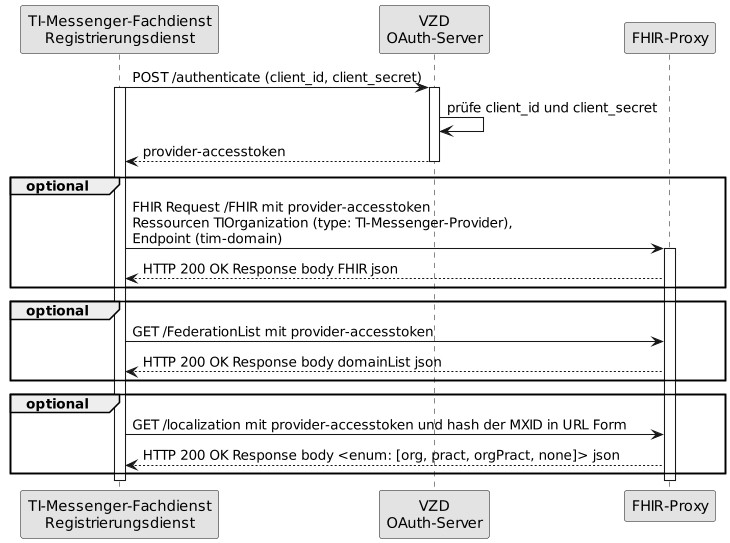

The diagram above was rendered by PlantUML. Its source (embedded in the PNG):
@startuml I_VZD_TIM_Provider_Services
skinparam dpi 100
skinparam WrapWidth 200
skinparam monochrome true

participant rd as "TI-Messenger-Fachdienst\nRegistrierungsdienst"
participant oa as "VZD\nOAuth-Server"
participant fp as "FHIR-Proxy"

rd -> oa: POST /authenticate (client_id, client_secret)
activate rd
activate oa
oa -> oa: prüfe client_id und client_secret
oa --> rd: provider-accesstoken
deactivate oa
group optional
rd -> fp: FHIR Request /FHIR mit provider-accesstoken\nRessourcen TIOrganization (type: TI-Messenger-Provider),\nEndpoint (tim-domain)
activate fp
fp --> rd: HTTP 200 OK Response body FHIR json
end
group optional
rd -> fp: GET /FederationList mit provider-accesstoken
fp --> rd: HTTP 200 OK Response body domainList json
end
group optional
rd -> fp: GET /localization mit provider-accesstoken und hash der MXID in URL Form
fp --> rd: HTTP 200 OK Response body <enum: [org, pract, orgPract, none]> json
end

deactivate fp
deactivate rd
@enduml